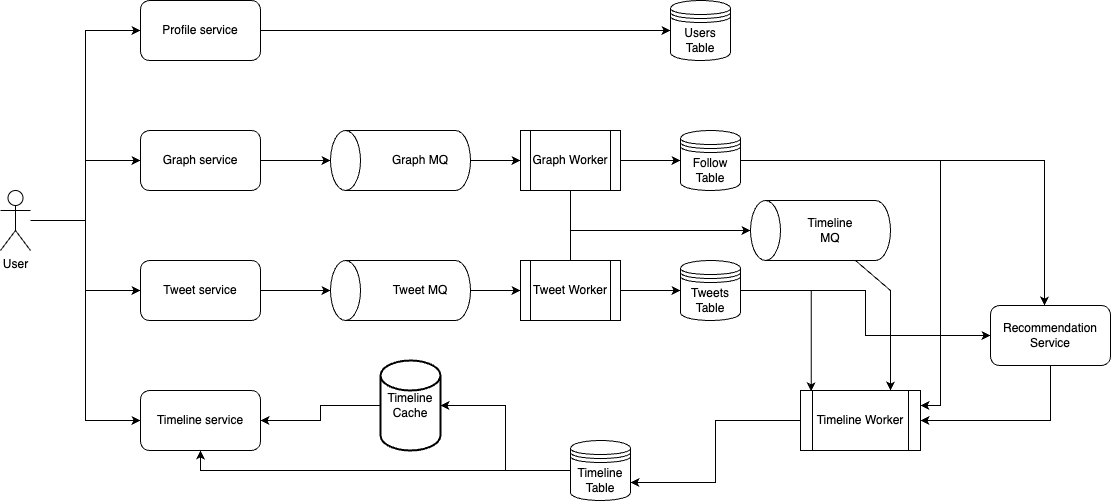

The diagram above was exported from draw.io. Its source (the exported page's mxGraphModel, read from the mxfile embedded in the PNG):
<mxGraphModel dx="1207" dy="765" grid="1" gridSize="10" guides="1" tooltips="1" connect="1" arrows="1" fold="1" page="1" pageScale="1" pageWidth="850" pageHeight="1100" math="0" shadow="0">
  <root>
    <mxCell id="0" />
    <mxCell id="1" parent="0" />
    <mxCell id="mWkLCoCY9Y2RvMvi6DUo-14" style="edgeStyle=orthogonalEdgeStyle;rounded=0;orthogonalLoop=1;jettySize=auto;html=1;entryX=0;entryY=0.5;entryDx=0;entryDy=0;" edge="1" parent="1" source="mWkLCoCY9Y2RvMvi6DUo-1" target="mWkLCoCY9Y2RvMvi6DUo-11">
      <mxGeometry relative="1" as="geometry" />
    </mxCell>
    <mxCell id="mWkLCoCY9Y2RvMvi6DUo-15" style="edgeStyle=orthogonalEdgeStyle;rounded=0;orthogonalLoop=1;jettySize=auto;html=1;entryX=0;entryY=0.5;entryDx=0;entryDy=0;" edge="1" parent="1" source="mWkLCoCY9Y2RvMvi6DUo-1" target="mWkLCoCY9Y2RvMvi6DUo-2">
      <mxGeometry relative="1" as="geometry" />
    </mxCell>
    <mxCell id="mWkLCoCY9Y2RvMvi6DUo-16" style="edgeStyle=orthogonalEdgeStyle;rounded=0;orthogonalLoop=1;jettySize=auto;html=1;entryX=0;entryY=0.5;entryDx=0;entryDy=0;" edge="1" parent="1" source="mWkLCoCY9Y2RvMvi6DUo-1" target="mWkLCoCY9Y2RvMvi6DUo-3">
      <mxGeometry relative="1" as="geometry" />
    </mxCell>
    <mxCell id="mWkLCoCY9Y2RvMvi6DUo-17" style="edgeStyle=orthogonalEdgeStyle;rounded=0;orthogonalLoop=1;jettySize=auto;html=1;entryX=0;entryY=0.5;entryDx=0;entryDy=0;" edge="1" parent="1" source="mWkLCoCY9Y2RvMvi6DUo-1" target="mWkLCoCY9Y2RvMvi6DUo-4">
      <mxGeometry relative="1" as="geometry" />
    </mxCell>
    <mxCell id="mWkLCoCY9Y2RvMvi6DUo-1" value="User" style="shape=umlActor;verticalLabelPosition=bottom;verticalAlign=top;html=1;outlineConnect=0;" vertex="1" parent="1">
      <mxGeometry x="70" y="210" width="30" height="60" as="geometry" />
    </mxCell>
    <mxCell id="mWkLCoCY9Y2RvMvi6DUo-2" value="Graph service" style="rounded=1;whiteSpace=wrap;html=1;" vertex="1" parent="1">
      <mxGeometry x="210" y="150" width="120" height="60" as="geometry" />
    </mxCell>
    <mxCell id="mWkLCoCY9Y2RvMvi6DUo-3" value="Tweet service" style="rounded=1;whiteSpace=wrap;html=1;" vertex="1" parent="1">
      <mxGeometry x="210" y="280" width="120" height="60" as="geometry" />
    </mxCell>
    <mxCell id="mWkLCoCY9Y2RvMvi6DUo-4" value="Timeline service" style="rounded=1;whiteSpace=wrap;html=1;" vertex="1" parent="1">
      <mxGeometry x="210" y="410" width="120" height="60" as="geometry" />
    </mxCell>
    <mxCell id="mWkLCoCY9Y2RvMvi6DUo-21" style="edgeStyle=orthogonalEdgeStyle;rounded=0;orthogonalLoop=1;jettySize=auto;html=1;entryX=0;entryY=0.5;entryDx=0;entryDy=0;" edge="1" parent="1" source="mWkLCoCY9Y2RvMvi6DUo-5" target="mWkLCoCY9Y2RvMvi6DUo-20">
      <mxGeometry relative="1" as="geometry" />
    </mxCell>
    <mxCell id="mWkLCoCY9Y2RvMvi6DUo-5" value="" style="shape=cylinder3;whiteSpace=wrap;html=1;boundedLbl=1;backgroundOutline=1;size=15;rotation=-90;" vertex="1" parent="1">
      <mxGeometry x="440" y="110" width="60" height="140" as="geometry" />
    </mxCell>
    <mxCell id="mWkLCoCY9Y2RvMvi6DUo-26" style="edgeStyle=orthogonalEdgeStyle;rounded=0;orthogonalLoop=1;jettySize=auto;html=1;entryX=0;entryY=0.5;entryDx=0;entryDy=0;" edge="1" parent="1" source="mWkLCoCY9Y2RvMvi6DUo-6" target="mWkLCoCY9Y2RvMvi6DUo-23">
      <mxGeometry relative="1" as="geometry" />
    </mxCell>
    <mxCell id="mWkLCoCY9Y2RvMvi6DUo-6" value="" style="shape=cylinder3;whiteSpace=wrap;html=1;boundedLbl=1;backgroundOutline=1;size=15;rotation=-90;" vertex="1" parent="1">
      <mxGeometry x="440" y="240" width="60" height="140" as="geometry" />
    </mxCell>
    <mxCell id="mWkLCoCY9Y2RvMvi6DUo-7" value="Graph MQ" style="text;html=1;align=center;verticalAlign=middle;whiteSpace=wrap;rounded=0;" vertex="1" parent="1">
      <mxGeometry x="460" y="165" width="60" height="30" as="geometry" />
    </mxCell>
    <mxCell id="mWkLCoCY9Y2RvMvi6DUo-8" value="Tweet MQ" style="text;html=1;align=center;verticalAlign=middle;whiteSpace=wrap;rounded=0;" vertex="1" parent="1">
      <mxGeometry x="460" y="295" width="60" height="30" as="geometry" />
    </mxCell>
    <mxCell id="mWkLCoCY9Y2RvMvi6DUo-49" style="edgeStyle=orthogonalEdgeStyle;rounded=0;orthogonalLoop=1;jettySize=auto;html=1;entryX=1;entryY=0.25;entryDx=0;entryDy=0;" edge="1" parent="1" source="mWkLCoCY9Y2RvMvi6DUo-9" target="mWkLCoCY9Y2RvMvi6DUo-29">
      <mxGeometry relative="1" as="geometry" />
    </mxCell>
    <mxCell id="mWkLCoCY9Y2RvMvi6DUo-9" value="Follow Table" style="shape=datastore;whiteSpace=wrap;html=1;" vertex="1" parent="1">
      <mxGeometry x="750" y="150" width="60" height="60" as="geometry" />
    </mxCell>
    <mxCell id="mWkLCoCY9Y2RvMvi6DUo-46" style="edgeStyle=orthogonalEdgeStyle;rounded=0;orthogonalLoop=1;jettySize=auto;html=1;entryX=0;entryY=0.5;entryDx=0;entryDy=0;" edge="1" parent="1" source="mWkLCoCY9Y2RvMvi6DUo-10" target="mWkLCoCY9Y2RvMvi6DUo-44">
      <mxGeometry relative="1" as="geometry" />
    </mxCell>
    <mxCell id="mWkLCoCY9Y2RvMvi6DUo-10" value="Tweets Table" style="shape=datastore;whiteSpace=wrap;html=1;" vertex="1" parent="1">
      <mxGeometry x="750" y="280" width="60" height="60" as="geometry" />
    </mxCell>
    <mxCell id="mWkLCoCY9Y2RvMvi6DUo-18" style="edgeStyle=orthogonalEdgeStyle;rounded=0;orthogonalLoop=1;jettySize=auto;html=1;entryX=0;entryY=0.5;entryDx=0;entryDy=0;" edge="1" parent="1" source="mWkLCoCY9Y2RvMvi6DUo-11" target="mWkLCoCY9Y2RvMvi6DUo-13">
      <mxGeometry relative="1" as="geometry">
        <mxPoint x="720" y="50" as="targetPoint" />
      </mxGeometry>
    </mxCell>
    <mxCell id="mWkLCoCY9Y2RvMvi6DUo-11" value="Profile service" style="rounded=1;whiteSpace=wrap;html=1;" vertex="1" parent="1">
      <mxGeometry x="210" y="20" width="120" height="60" as="geometry" />
    </mxCell>
    <mxCell id="mWkLCoCY9Y2RvMvi6DUo-13" value="Users Table" style="shape=datastore;whiteSpace=wrap;html=1;" vertex="1" parent="1">
      <mxGeometry x="740" y="20" width="60" height="60" as="geometry" />
    </mxCell>
    <mxCell id="mWkLCoCY9Y2RvMvi6DUo-19" style="edgeStyle=orthogonalEdgeStyle;rounded=0;orthogonalLoop=1;jettySize=auto;html=1;entryX=0.5;entryY=0;entryDx=0;entryDy=0;entryPerimeter=0;" edge="1" parent="1" source="mWkLCoCY9Y2RvMvi6DUo-2" target="mWkLCoCY9Y2RvMvi6DUo-5">
      <mxGeometry relative="1" as="geometry" />
    </mxCell>
    <mxCell id="mWkLCoCY9Y2RvMvi6DUo-22" style="edgeStyle=orthogonalEdgeStyle;rounded=0;orthogonalLoop=1;jettySize=auto;html=1;entryX=0;entryY=0.5;entryDx=0;entryDy=0;" edge="1" parent="1" source="mWkLCoCY9Y2RvMvi6DUo-20" target="mWkLCoCY9Y2RvMvi6DUo-9">
      <mxGeometry relative="1" as="geometry" />
    </mxCell>
    <mxCell id="mWkLCoCY9Y2RvMvi6DUo-20" value="Graph Worker" style="shape=process;whiteSpace=wrap;html=1;backgroundOutline=1;" vertex="1" parent="1">
      <mxGeometry x="590" y="150" width="100" height="60" as="geometry" />
    </mxCell>
    <mxCell id="mWkLCoCY9Y2RvMvi6DUo-24" style="edgeStyle=orthogonalEdgeStyle;rounded=0;orthogonalLoop=1;jettySize=auto;html=1;entryX=0;entryY=0.5;entryDx=0;entryDy=0;" edge="1" parent="1" source="mWkLCoCY9Y2RvMvi6DUo-23" target="mWkLCoCY9Y2RvMvi6DUo-10">
      <mxGeometry relative="1" as="geometry" />
    </mxCell>
    <mxCell id="mWkLCoCY9Y2RvMvi6DUo-23" value="Tweet Worker" style="shape=process;whiteSpace=wrap;html=1;backgroundOutline=1;" vertex="1" parent="1">
      <mxGeometry x="590" y="280" width="100" height="60" as="geometry" />
    </mxCell>
    <mxCell id="mWkLCoCY9Y2RvMvi6DUo-25" style="edgeStyle=orthogonalEdgeStyle;rounded=0;orthogonalLoop=1;jettySize=auto;html=1;entryX=0.5;entryY=0;entryDx=0;entryDy=0;entryPerimeter=0;" edge="1" parent="1" source="mWkLCoCY9Y2RvMvi6DUo-3" target="mWkLCoCY9Y2RvMvi6DUo-6">
      <mxGeometry relative="1" as="geometry" />
    </mxCell>
    <mxCell id="mWkLCoCY9Y2RvMvi6DUo-34" style="edgeStyle=orthogonalEdgeStyle;rounded=0;orthogonalLoop=1;jettySize=auto;html=1;entryX=1;entryY=0.5;entryDx=0;entryDy=0;" edge="1" parent="1" source="mWkLCoCY9Y2RvMvi6DUo-27" target="mWkLCoCY9Y2RvMvi6DUo-4">
      <mxGeometry relative="1" as="geometry" />
    </mxCell>
    <mxCell id="mWkLCoCY9Y2RvMvi6DUo-27" value="Timeline Cache" style="strokeWidth=2;html=1;shape=mxgraph.flowchart.database;whiteSpace=wrap;" vertex="1" parent="1">
      <mxGeometry x="450" y="380" width="60" height="90" as="geometry" />
    </mxCell>
    <mxCell id="mWkLCoCY9Y2RvMvi6DUo-35" style="edgeStyle=orthogonalEdgeStyle;rounded=0;orthogonalLoop=1;jettySize=auto;html=1;entryX=0.5;entryY=1;entryDx=0;entryDy=0;" edge="1" parent="1" source="mWkLCoCY9Y2RvMvi6DUo-28" target="mWkLCoCY9Y2RvMvi6DUo-4">
      <mxGeometry relative="1" as="geometry" />
    </mxCell>
    <mxCell id="mWkLCoCY9Y2RvMvi6DUo-28" value="Timeline Table" style="shape=datastore;whiteSpace=wrap;html=1;" vertex="1" parent="1">
      <mxGeometry x="640" y="460" width="60" height="60" as="geometry" />
    </mxCell>
    <mxCell id="mWkLCoCY9Y2RvMvi6DUo-32" style="edgeStyle=orthogonalEdgeStyle;rounded=0;orthogonalLoop=1;jettySize=auto;html=1;entryX=1;entryY=0.7;entryDx=0;entryDy=0;" edge="1" parent="1" source="mWkLCoCY9Y2RvMvi6DUo-29" target="mWkLCoCY9Y2RvMvi6DUo-28">
      <mxGeometry relative="1" as="geometry" />
    </mxCell>
    <mxCell id="mWkLCoCY9Y2RvMvi6DUo-29" value="Timeline Worker" style="shape=process;whiteSpace=wrap;html=1;backgroundOutline=1;" vertex="1" parent="1">
      <mxGeometry x="870" y="410" width="120" height="60" as="geometry" />
    </mxCell>
    <mxCell id="mWkLCoCY9Y2RvMvi6DUo-33" style="edgeStyle=orthogonalEdgeStyle;rounded=0;orthogonalLoop=1;jettySize=auto;html=1;entryX=1;entryY=0.5;entryDx=0;entryDy=0;entryPerimeter=0;" edge="1" parent="1" source="mWkLCoCY9Y2RvMvi6DUo-28" target="mWkLCoCY9Y2RvMvi6DUo-27">
      <mxGeometry relative="1" as="geometry" />
    </mxCell>
    <mxCell id="mWkLCoCY9Y2RvMvi6DUo-42" style="edgeStyle=orthogonalEdgeStyle;rounded=0;orthogonalLoop=1;jettySize=auto;html=1;entryX=0.75;entryY=0;entryDx=0;entryDy=0;" edge="1" parent="1" source="mWkLCoCY9Y2RvMvi6DUo-37" target="mWkLCoCY9Y2RvMvi6DUo-29">
      <mxGeometry relative="1" as="geometry">
        <Array as="points">
          <mxPoint x="960" y="310" />
          <mxPoint x="960" y="310" />
        </Array>
      </mxGeometry>
    </mxCell>
    <mxCell id="mWkLCoCY9Y2RvMvi6DUo-37" value="" style="shape=cylinder3;whiteSpace=wrap;html=1;boundedLbl=1;backgroundOutline=1;size=15;rotation=-90;" vertex="1" parent="1">
      <mxGeometry x="860" y="180" width="60" height="140" as="geometry" />
    </mxCell>
    <mxCell id="mWkLCoCY9Y2RvMvi6DUo-38" style="edgeStyle=orthogonalEdgeStyle;rounded=0;orthogonalLoop=1;jettySize=auto;html=1;entryX=0.5;entryY=0;entryDx=0;entryDy=0;entryPerimeter=0;exitX=0.5;exitY=0;exitDx=0;exitDy=0;" edge="1" parent="1" source="mWkLCoCY9Y2RvMvi6DUo-23" target="mWkLCoCY9Y2RvMvi6DUo-37">
      <mxGeometry relative="1" as="geometry">
        <Array as="points">
          <mxPoint x="640" y="250" />
        </Array>
      </mxGeometry>
    </mxCell>
    <mxCell id="mWkLCoCY9Y2RvMvi6DUo-40" value="Timeline MQ" style="text;html=1;align=center;verticalAlign=middle;whiteSpace=wrap;rounded=0;" vertex="1" parent="1">
      <mxGeometry x="870" y="235" width="60" height="30" as="geometry" />
    </mxCell>
    <mxCell id="mWkLCoCY9Y2RvMvi6DUo-43" style="edgeStyle=orthogonalEdgeStyle;rounded=0;orthogonalLoop=1;jettySize=auto;html=1;entryX=0.5;entryY=0;entryDx=0;entryDy=0;entryPerimeter=0;" edge="1" parent="1" source="mWkLCoCY9Y2RvMvi6DUo-20" target="mWkLCoCY9Y2RvMvi6DUo-37">
      <mxGeometry relative="1" as="geometry">
        <Array as="points">
          <mxPoint x="640" y="250" />
        </Array>
      </mxGeometry>
    </mxCell>
    <mxCell id="mWkLCoCY9Y2RvMvi6DUo-47" style="edgeStyle=orthogonalEdgeStyle;rounded=0;orthogonalLoop=1;jettySize=auto;html=1;entryX=1;entryY=0.5;entryDx=0;entryDy=0;exitX=0.5;exitY=1;exitDx=0;exitDy=0;" edge="1" parent="1" source="mWkLCoCY9Y2RvMvi6DUo-44" target="mWkLCoCY9Y2RvMvi6DUo-29">
      <mxGeometry relative="1" as="geometry" />
    </mxCell>
    <mxCell id="mWkLCoCY9Y2RvMvi6DUo-44" value="Recommendation Service" style="rounded=1;whiteSpace=wrap;html=1;" vertex="1" parent="1">
      <mxGeometry x="1060" y="325" width="120" height="60" as="geometry" />
    </mxCell>
    <mxCell id="mWkLCoCY9Y2RvMvi6DUo-45" style="edgeStyle=orthogonalEdgeStyle;rounded=0;orthogonalLoop=1;jettySize=auto;html=1;entryX=0.45;entryY=0;entryDx=0;entryDy=0;entryPerimeter=0;" edge="1" parent="1" source="mWkLCoCY9Y2RvMvi6DUo-9" target="mWkLCoCY9Y2RvMvi6DUo-44">
      <mxGeometry relative="1" as="geometry" />
    </mxCell>
    <mxCell id="mWkLCoCY9Y2RvMvi6DUo-48" style="edgeStyle=orthogonalEdgeStyle;rounded=0;orthogonalLoop=1;jettySize=auto;html=1;entryX=0.089;entryY=0.015;entryDx=0;entryDy=0;entryPerimeter=0;" edge="1" parent="1" source="mWkLCoCY9Y2RvMvi6DUo-10" target="mWkLCoCY9Y2RvMvi6DUo-29">
      <mxGeometry relative="1" as="geometry" />
    </mxCell>
  </root>
</mxGraphModel>